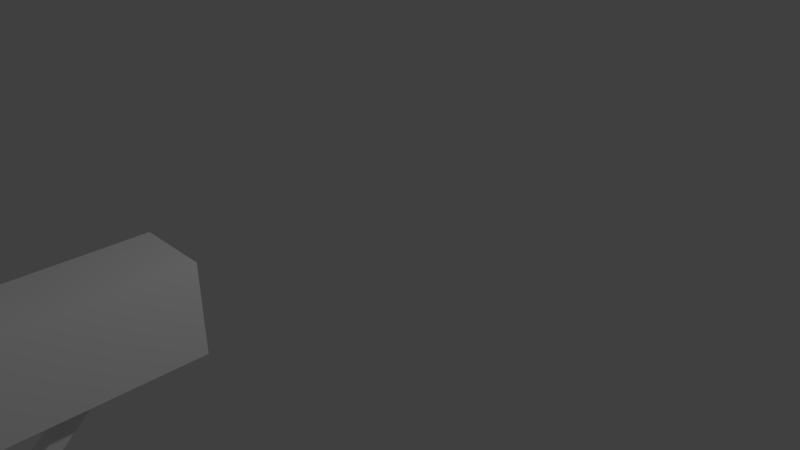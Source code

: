 # Source: mailbox.blend  (saved by Blender 2.68.0; exported with 4.5.12 LTS)
import bpy
from mathutils import Matrix  # noqa: F401  (used for matrix-valued properties, if any)

bpy.ops.wm.read_factory_settings(use_empty=True)
scene = bpy.context.scene
scene.name = 'Scene'

# ---- collections
col_collection_1 = bpy.data.collections.new('Collection 1'); scene.collection.children.link(col_collection_1)

# ---- materials (node trees are filled in below, after node groups)
mat_material = bpy.data.materials.new('Material')
mat_material.alpha_threshold = 0.0
mat_material.use_transparent_shadow = False
mat_material.roughness = 0.5
mat_material.line_color = (0.0, 0.0, 0.0, 1.0)

# ---- material node trees

# ---- world
world_world = bpy.data.worlds.new('World'); scene.world = world_world
world_world.color = (0.05088, 0.05088, 0.05088)
world_world.use_sun_shadow = False
world_world.sun_shadow_jitter_overblur = 0.0
world_world.cycles.sampling_method = 'MANUAL'
world_world.cycles.sample_map_resolution = 256

# ---- cameras
cam_camera = bpy.data.cameras.new('Camera')
cam_camera.clip_end = 100.0
cam_camera.lens = 35.0
cam_camera.sensor_width = 32.0
cam_camera.sensor_height = 18.0
cam_camera.ortho_scale = 7.314
cam_camera.dof.focus_distance = 0.0
cam_camera.dof.aperture_fstop = 128.0

# ---- lights
light_point = bpy.data.lights.new('Point', 'POINT')
light_point.transmission_factor = 0.0
light_point.energy = 100.0
light_point.shadow_buffer_clip_start = 0.5
light_point.shadow_soft_size = 0.1
light_point.shadow_maximum_resolution = 0.006
light_point.use_absolute_resolution = True
light_point.cycles.use_multiple_importance_sampling = False
light_lamp = bpy.data.lights.new('Lamp', 'POINT')
light_lamp.transmission_factor = 0.0
light_lamp.cutoff_distance = 30.0
light_lamp.energy = 100.0
light_lamp.shadow_buffer_clip_start = 1.001
light_lamp.shadow_soft_size = 0.1
light_lamp.shadow_maximum_resolution = 0.006
light_lamp.use_absolute_resolution = True
light_lamp.cycles.use_multiple_importance_sampling = False

# ---- meshes
me_cube_001 = bpy.data.meshes.new('Cube.001')
me_cube_001.from_pydata([(-0.6515, 0.6867, 0.1035), (-0.6515, 12.24, 0.5389), (0.7902, 12.24, 0.5389), (0.7902, 0.6867, 0.1035), (-0.6515, -0.06056, 0.1531), (-0.6515, 11.5, 0.5885), (0.7902, 11.5, 0.5885), (0.7902, -0.06056, 0.1531), (-3.366, -1.877, 0.8685), (-3.366, 18.0, 0.8685), (4.073, 18.0, 0.8685), (4.073, -1.877, 0.8685), (-3.366, -1.877, 0.5104), (-3.366, 18.0, 0.5104), (4.073, 18.0, 0.5104), (4.073, -1.877, 0.5104), (-3.366, -1.877, 0.8685), (4.073, -1.877, 0.8685), (-3.366, -1.877, 0.5104), (4.073, -1.877, 0.5104), (-1.0, -1.0, -1.0), (-1.0, 1.0, -1.0), (1.0, 1.0, -1.0), (1.0, -1.0, -1.0), (-1.0, -1.0, 1.0), (-1.0, 1.0, 1.0), (1.0, 1.0, 1.0), (1.0, -1.0, 1.0)], [], [(4, 5, 1, 0), (5, 6, 2, 1), (6, 7, 3, 2), (7, 4, 0, 3), (0, 1, 2, 3), (7, 6, 5, 4), (12, 8, 9, 13), (13, 9, 10, 14), (14, 10, 11, 15), (15, 11, 8, 12), (8, 11, 10, 9), (15, 12, 13, 14), (19, 18, 16, 17), (24, 25, 21, 20), (25, 26, 22, 21), (26, 27, 23, 22), (27, 24, 20, 23), (20, 21, 22, 23), (27, 26, 25, 24)])
_uv = me_cube_001.uv_layers.new(name='UVMap')
_uv.uv.foreach_set('vector', [0.0, 0.0, 0.0, 0.0, 0.0, 0.0, 0.0, 0.0, 0.0, 0.0, 0.0, 0.0, 0.0, 0.0, 0.0, 0.0, 0.0, 0.0, 0.0, 0.0, 0.0, 0.0, 0.0, 0.0, 0.0, 0.0, 0.0, 0.0, 0.0, 0.0, 0.0, 0.0, 0.0, 0.0, 0.0, 0.0, 0.0, 0.0, 0.0, 0.0, 0.0, 0.0, 0.0, 0.0, 0.0, 0.0, 0.0, 0.0, 0.0, 0.0, 0.0, 0.0, 0.0, 0.0, 0.0, 0.0, 0.0, 0.0, 0.0, 0.0, 0.0, 0.0, 0.0, 0.0, 0.0, 0.0, 0.0, 0.0, 0.0, 0.0, 0.0, 0.0, 0.0, 0.0, 0.0, 0.0, 0.0, 0.0, 0.0, 0.0, 0.0, 0.0, 0.0, 0.0, 0.0, 0.0, 0.0, 0.0, 0.0, 0.0, 0.0, 0.0, 0.0, 0.0, 0.0, 0.0, 0.6684, 0.3331, 0.3354, 0.3331, 0.3354, 0.0001998, 0.6684, 0.0001998, 0.0, 0.0, 0.0, 0.0, 0.0, 0.0, 0.0, 0.0, 0.0, 0.0, 0.0, 0.0, 0.0, 0.0, 0.0, 0.0, 0.0, 0.0, 0.0, 0.0, 0.0, 0.0, 0.0, 0.0, 0.0, 0.0, 0.0, 0.0, 0.0, 0.0, 0.0, 0.0, 0.0, 0.0, 0.0, 0.0, 0.0, 0.0, 0.0, 0.0, 0.0, 0.0, 0.0, 0.0, 0.0, 0.0, 0.0, 0.0])
me_cube_001.materials.append(mat_material)
me_cube_001.use_remesh_preserve_volume = False
me_cube_001.use_remesh_preserve_attributes = False
me_cube_001.use_mirror_vertex_groups = False
me_cube_001.update()

# ---- objects
ob_point = bpy.data.objects.new('Point', light_point)
ob_cube = bpy.data.objects.new('Cube', me_cube_001)
ob_lamp = bpy.data.objects.new('Lamp', light_lamp)
ob_camera = bpy.data.objects.new('Camera', cam_camera)

# ---- transforms, parenting, visibility, modifiers, constraints
ob_point.location = (-0.7681, 4.89, 0.8355)
ob_point.lineart.crease_threshold = 0.0
ob_cube.location = (1.0, -1.809, 1.65)
ob_cube.scale = (0.06837, 0.06837, 1.65)
ob_cube.lineart.crease_threshold = 0.0
ob_lamp.location = (4.076, 1.005, 5.904)
ob_lamp.rotation_euler = (0.6503, 0.05522, 1.866)
ob_lamp.lock_rotations_4d = False
ob_lamp.empty_display_type = 'ARROWS'
ob_lamp.color = (0.0, 0.0, 0.0, 0.0)
ob_lamp.lineart.crease_threshold = 0.0
ob_camera.location = (5.038, -2.589, 5.344)
ob_camera.rotation_euler = (1.109, 0.01082, 0.8149)
ob_camera.lock_rotations_4d = False
ob_camera.empty_display_type = 'ARROWS'
ob_camera.color = (0.0, 0.0, 0.0, 0.0)
ob_camera.display_type = 'WIRE'
ob_camera.lineart.crease_threshold = 0.0

# ---- collection membership
col_collection_1.objects.link(ob_point)
col_collection_1.objects.link(ob_cube)
col_collection_1.objects.link(ob_lamp)
col_collection_1.objects.link(ob_camera)

# ---- scene / render settings (as saved in the file)
scene.camera = ob_camera
scene.frame_start = 1; scene.frame_end = 250; scene.frame_set(1)
scene.render.engine = 'BLENDER_EEVEE_NEXT'
scene.render.image_settings.color_mode = 'RGB'
scene.render.image_settings.compression = 90
scene.render.resolution_percentage = 50
scene.render.dither_intensity = 0.0
scene.cycles.use_denoising = False
scene.cycles.samples = 10
scene.cycles.sampling_pattern = 'TABULATED_SOBOL'
scene.cycles.light_sampling_threshold = 0.0
scene.cycles.use_adaptive_sampling = False
scene.cycles.use_light_tree = False
scene.cycles.blur_glossy = 0.0
scene.cycles.volume_bounces = 1
scene.cycles.pixel_filter_type = 'GAUSSIAN'
scene.cycles.sample_clamp_indirect = 0.0
scene.view_settings.view_transform = 'Standard'
bpy.context.view_layer.update()

